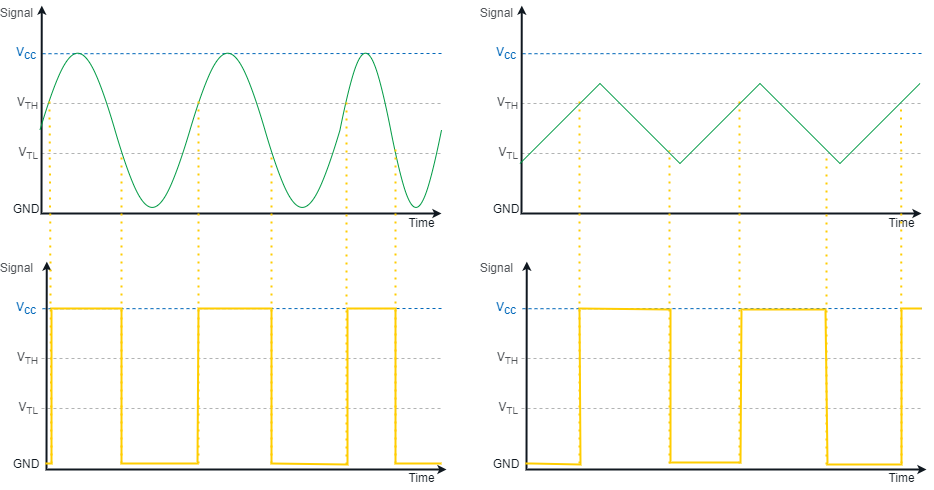

The diagram above was exported from draw.io. Its source (the exported page's mxGraphModel, read from the mxfile embedded in the PNG):
<mxGraphModel dx="188" dy="745" grid="1" gridSize="10" guides="1" tooltips="1" connect="1" arrows="1" fold="1" page="1" pageScale="1" pageWidth="850" pageHeight="1100" math="0" shadow="0">
  <root>
    <mxCell id="0" />
    <mxCell id="1" parent="0" />
    <mxCell id="vPNyuR6a-ddDnP-lYK2E-1" value="" style="endArrow=none;dashed=1;html=1;strokeColor=#B1B3B3;strokeWidth=1;fontSize=12;fillColor=#B1B3B3;fontFamily=Arial;" parent="1" edge="1">
      <mxGeometry width="50" height="50" relative="1" as="geometry">
        <mxPoint x="1000" y="330" as="sourcePoint" />
        <mxPoint x="1400" y="330" as="targetPoint" />
      </mxGeometry>
    </mxCell>
    <mxCell id="vPNyuR6a-ddDnP-lYK2E-2" value="" style="endArrow=none;dashed=1;html=1;strokeColor=#B1B3B3;strokeWidth=1;fontSize=12;fillColor=#B1B3B3;fontFamily=Arial;" parent="1" edge="1">
      <mxGeometry width="50" height="50" relative="1" as="geometry">
        <mxPoint x="1000" y="280" as="sourcePoint" />
        <mxPoint x="1400" y="280" as="targetPoint" />
      </mxGeometry>
    </mxCell>
    <mxCell id="vPNyuR6a-ddDnP-lYK2E-3" value="" style="endArrow=none;dashed=1;html=1;labelBackgroundColor=none;strokeColor=#0067B9;strokeWidth=1;fontSize=12;fontColor=#c00e04;align=center;fillColor=#0067B9;fontFamily=Arial;" parent="1" edge="1">
      <mxGeometry width="50" height="50" relative="1" as="geometry">
        <mxPoint x="1400" y="230" as="sourcePoint" />
        <mxPoint x="999.7857142857142" y="230.20909090909095" as="targetPoint" />
      </mxGeometry>
    </mxCell>
    <mxCell id="vPNyuR6a-ddDnP-lYK2E-4" value="V&lt;sub style=&quot;font-size: 12px;&quot;&gt;cc&lt;/sub&gt;" style="rounded=0;whiteSpace=wrap;html=1;dashed=1;strokeColor=none;fillColor=none;fontSize=12;fontColor=#0067B9;align=right;fontFamily=Arial;" parent="1" vertex="1">
      <mxGeometry x="973.2149999999999" y="220" width="23.57" height="19.31" as="geometry" />
    </mxCell>
    <mxCell id="vPNyuR6a-ddDnP-lYK2E-5" value="GND" style="rounded=0;whiteSpace=wrap;html=1;dashed=1;strokeColor=none;fillColor=none;fontSize=12;fontColor=#101820;align=center;fontFamily=Arial;verticalAlign=middle;" parent="1" vertex="1">
      <mxGeometry x="980" y="380" width="10" height="11" as="geometry" />
    </mxCell>
    <mxCell id="vPNyuR6a-ddDnP-lYK2E-7" value="" style="endArrow=classic;html=1;strokeColor=#101820;fontSize=10;fontColor=#666666;align=right;verticalAlign=bottom;endSize=3;startSize=3;strokeWidth=2;rounded=0;startArrow=classic;startFill=1;fontFamily=Arial;" parent="1" edge="1">
      <mxGeometry x="0.925" y="40" width="50" height="50" relative="1" as="geometry">
        <mxPoint x="1400" y="390" as="sourcePoint" />
        <mxPoint x="1000.2857142857142" y="182.1099999999999" as="targetPoint" />
        <mxPoint x="1" as="offset" />
        <Array as="points">
          <mxPoint x="1000" y="390" />
        </Array>
      </mxGeometry>
    </mxCell>
    <mxCell id="vPNyuR6a-ddDnP-lYK2E-8" value="V&lt;sub&gt;&lt;font style=&quot;font-size: 10px&quot;&gt;TL&lt;/font&gt;&lt;/sub&gt;" style="rounded=0;whiteSpace=wrap;html=1;dashed=1;strokeColor=none;fillColor=none;fontSize=12;fontColor=#53565A;align=right;fontFamily=Arial;" parent="1" vertex="1">
      <mxGeometry x="971.5350000000001" y="320" width="26.93" height="20" as="geometry" />
    </mxCell>
    <mxCell id="vPNyuR6a-ddDnP-lYK2E-10" value="V&lt;sub&gt;&lt;font style=&quot;font-size: 10px&quot;&gt;TH&lt;/font&gt;&lt;/sub&gt;" style="rounded=0;whiteSpace=wrap;html=1;dashed=1;strokeColor=none;fillColor=none;fontSize=12;fontColor=#53565A;align=right;fontFamily=Arial;" parent="1" vertex="1">
      <mxGeometry x="971.5350000000001" y="270" width="26.93" height="20" as="geometry" />
    </mxCell>
    <mxCell id="vPNyuR6a-ddDnP-lYK2E-11" value="Signal" style="rounded=0;whiteSpace=wrap;html=1;dashed=1;strokeColor=none;fillColor=none;fontSize=12;fontColor=#53565A;align=right;fontFamily=Arial;" parent="1" vertex="1">
      <mxGeometry x="960" y="180" width="33.57" height="19.31" as="geometry" />
    </mxCell>
    <mxCell id="vPNyuR6a-ddDnP-lYK2E-12" value="Time" style="text;html=1;align=center;verticalAlign=middle;resizable=0;points=[];autosize=1;fontSize=12;fontFamily=Arial;fontColor=#101820;" parent="1" vertex="1">
      <mxGeometry x="1360" y="390" width="40" height="20" as="geometry" />
    </mxCell>
    <mxCell id="vPNyuR6a-ddDnP-lYK2E-13" value="" style="endArrow=none;dashed=1;html=1;strokeColor=#B1B3B3;strokeWidth=1;fontSize=12;fillColor=#B1B3B3;fontFamily=Arial;" parent="1" edge="1">
      <mxGeometry width="50" height="50" relative="1" as="geometry">
        <mxPoint x="1000" y="585" as="sourcePoint" />
        <mxPoint x="1400" y="585" as="targetPoint" />
      </mxGeometry>
    </mxCell>
    <mxCell id="vPNyuR6a-ddDnP-lYK2E-14" value="" style="endArrow=none;dashed=1;html=1;strokeColor=#B1B3B3;strokeWidth=1;fontSize=12;fillColor=#B1B3B3;fontFamily=Arial;" parent="1" edge="1">
      <mxGeometry width="50" height="50" relative="1" as="geometry">
        <mxPoint x="1000" y="535" as="sourcePoint" />
        <mxPoint x="1400" y="535" as="targetPoint" />
      </mxGeometry>
    </mxCell>
    <mxCell id="vPNyuR6a-ddDnP-lYK2E-15" value="" style="endArrow=none;dashed=1;html=1;labelBackgroundColor=none;strokeColor=#0067B9;strokeWidth=1;fontSize=12;fontColor=#c00e04;align=center;fillColor=#0067B9;fontFamily=Arial;" parent="1" edge="1">
      <mxGeometry width="50" height="50" relative="1" as="geometry">
        <mxPoint x="1400" y="485" as="sourcePoint" />
        <mxPoint x="999.7857142857142" y="485.20909090909095" as="targetPoint" />
      </mxGeometry>
    </mxCell>
    <mxCell id="vPNyuR6a-ddDnP-lYK2E-16" value="V&lt;sub style=&quot;font-size: 12px;&quot;&gt;cc&lt;/sub&gt;" style="rounded=0;whiteSpace=wrap;html=1;dashed=1;strokeColor=none;fillColor=none;fontSize=12;fontColor=#0067B9;align=right;fontFamily=Arial;" parent="1" vertex="1">
      <mxGeometry x="973.2149999999999" y="475" width="23.57" height="19.31" as="geometry" />
    </mxCell>
    <mxCell id="vPNyuR6a-ddDnP-lYK2E-17" value="GND" style="rounded=0;whiteSpace=wrap;html=1;dashed=1;strokeColor=none;fillColor=none;fontSize=12;fontColor=#101820;align=center;fontFamily=Arial;verticalAlign=middle;" parent="1" vertex="1">
      <mxGeometry x="980" y="635" width="10" height="11" as="geometry" />
    </mxCell>
    <mxCell id="vPNyuR6a-ddDnP-lYK2E-19" value="" style="endArrow=classic;html=1;strokeColor=#101820;fontSize=10;fontColor=#666666;align=right;verticalAlign=bottom;endSize=3;startSize=3;strokeWidth=2;rounded=0;startArrow=classic;startFill=1;fontFamily=Arial;" parent="1" edge="1">
      <mxGeometry x="0.925" y="40" width="50" height="50" relative="1" as="geometry">
        <mxPoint x="1405" y="646" as="sourcePoint" />
        <mxPoint x="1005.2857142857142" y="438.1099999999999" as="targetPoint" />
        <mxPoint x="1" as="offset" />
        <Array as="points">
          <mxPoint x="1005" y="646" />
        </Array>
      </mxGeometry>
    </mxCell>
    <mxCell id="vPNyuR6a-ddDnP-lYK2E-20" value="V&lt;sub&gt;&lt;font style=&quot;font-size: 10px&quot;&gt;TL&lt;/font&gt;&lt;/sub&gt;" style="rounded=0;whiteSpace=wrap;html=1;dashed=1;strokeColor=none;fillColor=none;fontSize=12;fontColor=#53565A;align=right;fontFamily=Arial;" parent="1" vertex="1">
      <mxGeometry x="971.5350000000001" y="575" width="26.93" height="20" as="geometry" />
    </mxCell>
    <mxCell id="vPNyuR6a-ddDnP-lYK2E-22" value="V&lt;sub&gt;&lt;font style=&quot;font-size: 10px&quot;&gt;TH&lt;/font&gt;&lt;/sub&gt;" style="rounded=0;whiteSpace=wrap;html=1;dashed=1;strokeColor=none;fillColor=none;fontSize=12;fontColor=#53565A;align=right;fontFamily=Arial;" parent="1" vertex="1">
      <mxGeometry x="971.5350000000001" y="525" width="26.93" height="20" as="geometry" />
    </mxCell>
    <mxCell id="vPNyuR6a-ddDnP-lYK2E-23" value="Signal" style="rounded=0;whiteSpace=wrap;html=1;dashed=1;strokeColor=none;fillColor=none;fontSize=12;fontColor=#53565A;align=right;fontFamily=Arial;" parent="1" vertex="1">
      <mxGeometry x="960" y="435" width="33.57" height="19.31" as="geometry" />
    </mxCell>
    <mxCell id="vPNyuR6a-ddDnP-lYK2E-24" value="Time" style="text;html=1;align=center;verticalAlign=middle;resizable=0;points=[];autosize=1;fontSize=12;fontFamily=Arial;fontColor=#101820;" parent="1" vertex="1">
      <mxGeometry x="1360" y="645" width="40" height="20" as="geometry" />
    </mxCell>
    <mxCell id="vPNyuR6a-ddDnP-lYK2E-25" value="" style="pointerEvents=1;verticalLabelPosition=bottom;shadow=0;dashed=0;align=center;html=1;verticalAlign=top;shape=mxgraph.electrical.waveforms.sine_wave;strokeColor=#009A44;" parent="1" vertex="1">
      <mxGeometry x="1148.47" y="203.82" width="150" height="206.18" as="geometry" />
    </mxCell>
    <mxCell id="vPNyuR6a-ddDnP-lYK2E-28" value="" style="pointerEvents=1;verticalLabelPosition=bottom;shadow=0;dashed=0;align=center;html=1;verticalAlign=top;shape=mxgraph.electrical.waveforms.sine_wave;strokeColor=#009A44;" parent="1" vertex="1">
      <mxGeometry x="1298.47" y="203.82" width="101.53" height="206.18" as="geometry" />
    </mxCell>
    <mxCell id="vPNyuR6a-ddDnP-lYK2E-30" value="" style="pointerEvents=1;verticalLabelPosition=bottom;shadow=0;dashed=0;align=center;html=1;verticalAlign=top;shape=mxgraph.electrical.waveforms.sine_wave;strokeColor=#009A44;" parent="1" vertex="1">
      <mxGeometry x="998.47" y="203.82" width="150" height="206.18" as="geometry" />
    </mxCell>
    <mxCell id="vPNyuR6a-ddDnP-lYK2E-32" value="" style="endArrow=none;dashed=1;html=1;dashPattern=1 3;strokeWidth=2;rounded=0;strokeColor=#FFCD00;" parent="1" edge="1">
      <mxGeometry width="50" height="50" relative="1" as="geometry">
        <mxPoint x="1010" y="640" as="sourcePoint" />
        <mxPoint x="1008" y="275.99999999999994" as="targetPoint" />
      </mxGeometry>
    </mxCell>
    <mxCell id="vPNyuR6a-ddDnP-lYK2E-33" value="" style="endArrow=none;dashed=1;html=1;dashPattern=1 3;strokeWidth=2;rounded=0;strokeColor=#FFCD00;" parent="1" edge="1">
      <mxGeometry width="50" height="50" relative="1" as="geometry">
        <mxPoint x="1080" y="640" as="sourcePoint" />
        <mxPoint x="1080" y="330" as="targetPoint" />
      </mxGeometry>
    </mxCell>
    <mxCell id="vPNyuR6a-ddDnP-lYK2E-34" value="" style="endArrow=none;dashed=1;html=1;dashPattern=1 3;strokeWidth=2;rounded=0;strokeColor=#FFCD00;" parent="1" edge="1">
      <mxGeometry width="50" height="50" relative="1" as="geometry">
        <mxPoint x="1157" y="640" as="sourcePoint" />
        <mxPoint x="1157" y="275.99999999999994" as="targetPoint" />
      </mxGeometry>
    </mxCell>
    <mxCell id="vPNyuR6a-ddDnP-lYK2E-35" value="" style="endArrow=none;dashed=1;html=1;dashPattern=1 3;strokeWidth=2;rounded=0;strokeColor=#FFCD00;" parent="1" edge="1">
      <mxGeometry width="50" height="50" relative="1" as="geometry">
        <mxPoint x="1230" y="640" as="sourcePoint" />
        <mxPoint x="1230" y="329.9999999999999" as="targetPoint" />
      </mxGeometry>
    </mxCell>
    <mxCell id="vPNyuR6a-ddDnP-lYK2E-36" value="" style="endArrow=none;dashed=1;html=1;dashPattern=1 3;strokeWidth=2;rounded=0;strokeColor=#FFCD00;" parent="1" edge="1">
      <mxGeometry width="50" height="50" relative="1" as="geometry">
        <mxPoint x="1305" y="641" as="sourcePoint" />
        <mxPoint x="1305" y="276" as="targetPoint" />
      </mxGeometry>
    </mxCell>
    <mxCell id="vPNyuR6a-ddDnP-lYK2E-37" value="" style="endArrow=none;dashed=1;html=1;dashPattern=1 3;strokeWidth=2;rounded=0;strokeColor=#FFCD00;" parent="1" edge="1">
      <mxGeometry width="50" height="50" relative="1" as="geometry">
        <mxPoint x="1354" y="640" as="sourcePoint" />
        <mxPoint x="1354" y="326" as="targetPoint" />
      </mxGeometry>
    </mxCell>
    <mxCell id="vPNyuR6a-ddDnP-lYK2E-21" value="" style="endArrow=none;html=1;strokeColor=#FFCD00;strokeWidth=2;fontSize=12;shadow=0;comic=0;jumpSize=5;rounded=0;fillColor=#4DB182;fontFamily=Arial;" parent="1" edge="1">
      <mxGeometry width="50" height="50" relative="1" as="geometry">
        <mxPoint x="1400" y="640" as="sourcePoint" />
        <mxPoint x="1004" y="640" as="targetPoint" />
        <Array as="points">
          <mxPoint x="1354" y="640" />
          <mxPoint x="1354" y="485" />
          <mxPoint x="1306" y="485" />
          <mxPoint x="1306" y="641" />
          <mxPoint x="1230" y="640" />
          <mxPoint x="1230" y="485" />
          <mxPoint x="1157" y="485" />
          <mxPoint x="1156" y="640" />
          <mxPoint x="1080" y="640" />
          <mxPoint x="1080" y="485" />
          <mxPoint x="1010" y="485" />
          <mxPoint x="1010" y="640" />
        </Array>
      </mxGeometry>
    </mxCell>
    <mxCell id="d04Fb295_5aUoXXTBGIw-1" value="" style="endArrow=none;dashed=1;html=1;strokeColor=#B1B3B3;strokeWidth=1;fontSize=12;fillColor=#B1B3B3;fontFamily=Arial;" edge="1" parent="1">
      <mxGeometry width="50" height="50" relative="1" as="geometry">
        <mxPoint x="1480" y="330" as="sourcePoint" />
        <mxPoint x="1880" y="330" as="targetPoint" />
      </mxGeometry>
    </mxCell>
    <mxCell id="d04Fb295_5aUoXXTBGIw-2" value="" style="endArrow=none;dashed=1;html=1;strokeColor=#B1B3B3;strokeWidth=1;fontSize=12;fillColor=#B1B3B3;fontFamily=Arial;" edge="1" parent="1">
      <mxGeometry width="50" height="50" relative="1" as="geometry">
        <mxPoint x="1480" y="280.0000000000001" as="sourcePoint" />
        <mxPoint x="1880" y="280.0000000000001" as="targetPoint" />
      </mxGeometry>
    </mxCell>
    <mxCell id="d04Fb295_5aUoXXTBGIw-3" value="" style="endArrow=none;dashed=1;html=1;labelBackgroundColor=none;strokeColor=#0067B9;strokeWidth=1;fontSize=12;fontColor=#c00e04;align=center;fillColor=#0067B9;fontFamily=Arial;" edge="1" parent="1">
      <mxGeometry width="50" height="50" relative="1" as="geometry">
        <mxPoint x="1880" y="230.0000000000001" as="sourcePoint" />
        <mxPoint x="1479.7857142857142" y="230.20909090909095" as="targetPoint" />
      </mxGeometry>
    </mxCell>
    <mxCell id="d04Fb295_5aUoXXTBGIw-4" value="V&lt;sub style=&quot;font-size: 12px;&quot;&gt;cc&lt;/sub&gt;" style="rounded=0;whiteSpace=wrap;html=1;dashed=1;strokeColor=none;fillColor=none;fontSize=12;fontColor=#0067B9;align=right;fontFamily=Arial;" vertex="1" parent="1">
      <mxGeometry x="1453.215" y="220" width="23.57" height="19.31" as="geometry" />
    </mxCell>
    <mxCell id="d04Fb295_5aUoXXTBGIw-5" value="GND" style="rounded=0;whiteSpace=wrap;html=1;dashed=1;strokeColor=none;fillColor=none;fontSize=12;fontColor=#101820;align=center;fontFamily=Arial;verticalAlign=middle;" vertex="1" parent="1">
      <mxGeometry x="1460" y="380" width="10" height="11" as="geometry" />
    </mxCell>
    <mxCell id="d04Fb295_5aUoXXTBGIw-6" value="" style="endArrow=classic;html=1;strokeColor=#101820;fontSize=10;fontColor=#666666;align=right;verticalAlign=bottom;endSize=3;startSize=3;strokeWidth=2;rounded=0;startArrow=classic;startFill=1;fontFamily=Arial;" edge="1" parent="1">
      <mxGeometry x="0.925" y="40" width="50" height="50" relative="1" as="geometry">
        <mxPoint x="1880" y="390" as="sourcePoint" />
        <mxPoint x="1480.2857142857142" y="182.1099999999998" as="targetPoint" />
        <mxPoint x="1" as="offset" />
        <Array as="points">
          <mxPoint x="1480" y="390" />
        </Array>
      </mxGeometry>
    </mxCell>
    <mxCell id="d04Fb295_5aUoXXTBGIw-7" value="V&lt;sub&gt;&lt;font style=&quot;font-size: 10px&quot;&gt;TL&lt;/font&gt;&lt;/sub&gt;" style="rounded=0;whiteSpace=wrap;html=1;dashed=1;strokeColor=none;fillColor=none;fontSize=12;fontColor=#53565A;align=right;fontFamily=Arial;" vertex="1" parent="1">
      <mxGeometry x="1451.535" y="320" width="26.93" height="20" as="geometry" />
    </mxCell>
    <mxCell id="d04Fb295_5aUoXXTBGIw-8" value="V&lt;sub&gt;&lt;font style=&quot;font-size: 10px&quot;&gt;TH&lt;/font&gt;&lt;/sub&gt;" style="rounded=0;whiteSpace=wrap;html=1;dashed=1;strokeColor=none;fillColor=none;fontSize=12;fontColor=#53565A;align=right;fontFamily=Arial;" vertex="1" parent="1">
      <mxGeometry x="1451.535" y="270" width="26.93" height="20" as="geometry" />
    </mxCell>
    <mxCell id="d04Fb295_5aUoXXTBGIw-9" value="Signal" style="rounded=0;whiteSpace=wrap;html=1;dashed=1;strokeColor=none;fillColor=none;fontSize=12;fontColor=#53565A;align=right;fontFamily=Arial;" vertex="1" parent="1">
      <mxGeometry x="1440" y="180" width="33.57" height="19.31" as="geometry" />
    </mxCell>
    <mxCell id="d04Fb295_5aUoXXTBGIw-10" value="Time" style="text;html=1;align=center;verticalAlign=middle;resizable=0;points=[];autosize=1;fontSize=12;fontFamily=Arial;fontColor=#101820;" vertex="1" parent="1">
      <mxGeometry x="1840" y="390" width="40" height="20" as="geometry" />
    </mxCell>
    <mxCell id="d04Fb295_5aUoXXTBGIw-11" value="" style="endArrow=none;dashed=1;html=1;strokeColor=#B1B3B3;strokeWidth=1;fontSize=12;fillColor=#B1B3B3;fontFamily=Arial;" edge="1" parent="1">
      <mxGeometry width="50" height="50" relative="1" as="geometry">
        <mxPoint x="1480" y="585" as="sourcePoint" />
        <mxPoint x="1880" y="585" as="targetPoint" />
      </mxGeometry>
    </mxCell>
    <mxCell id="d04Fb295_5aUoXXTBGIw-12" value="" style="endArrow=none;dashed=1;html=1;strokeColor=#B1B3B3;strokeWidth=1;fontSize=12;fillColor=#B1B3B3;fontFamily=Arial;" edge="1" parent="1">
      <mxGeometry width="50" height="50" relative="1" as="geometry">
        <mxPoint x="1480" y="535" as="sourcePoint" />
        <mxPoint x="1880" y="535" as="targetPoint" />
      </mxGeometry>
    </mxCell>
    <mxCell id="d04Fb295_5aUoXXTBGIw-13" value="" style="endArrow=none;dashed=1;html=1;labelBackgroundColor=none;strokeColor=#0067B9;strokeWidth=1;fontSize=12;fontColor=#c00e04;align=center;fillColor=#0067B9;fontFamily=Arial;" edge="1" parent="1">
      <mxGeometry width="50" height="50" relative="1" as="geometry">
        <mxPoint x="1880" y="485" as="sourcePoint" />
        <mxPoint x="1479.7857142857142" y="485.20909090909095" as="targetPoint" />
      </mxGeometry>
    </mxCell>
    <mxCell id="d04Fb295_5aUoXXTBGIw-14" value="V&lt;sub style=&quot;font-size: 12px;&quot;&gt;cc&lt;/sub&gt;" style="rounded=0;whiteSpace=wrap;html=1;dashed=1;strokeColor=none;fillColor=none;fontSize=12;fontColor=#0067B9;align=right;fontFamily=Arial;" vertex="1" parent="1">
      <mxGeometry x="1453.215" y="475" width="23.57" height="19.31" as="geometry" />
    </mxCell>
    <mxCell id="d04Fb295_5aUoXXTBGIw-15" value="GND" style="rounded=0;whiteSpace=wrap;html=1;dashed=1;strokeColor=none;fillColor=none;fontSize=12;fontColor=#101820;align=center;fontFamily=Arial;verticalAlign=middle;" vertex="1" parent="1">
      <mxGeometry x="1460" y="635" width="10" height="11" as="geometry" />
    </mxCell>
    <mxCell id="d04Fb295_5aUoXXTBGIw-16" value="" style="endArrow=classic;html=1;strokeColor=#101820;fontSize=10;fontColor=#666666;align=right;verticalAlign=bottom;endSize=3;startSize=3;strokeWidth=2;rounded=0;startArrow=classic;startFill=1;fontFamily=Arial;" edge="1" parent="1">
      <mxGeometry x="0.925" y="40" width="50" height="50" relative="1" as="geometry">
        <mxPoint x="1885" y="646" as="sourcePoint" />
        <mxPoint x="1485.2857142857142" y="438.1099999999999" as="targetPoint" />
        <mxPoint x="1" as="offset" />
        <Array as="points">
          <mxPoint x="1485" y="646" />
        </Array>
      </mxGeometry>
    </mxCell>
    <mxCell id="d04Fb295_5aUoXXTBGIw-17" value="V&lt;sub&gt;&lt;font style=&quot;font-size: 10px&quot;&gt;TL&lt;/font&gt;&lt;/sub&gt;" style="rounded=0;whiteSpace=wrap;html=1;dashed=1;strokeColor=none;fillColor=none;fontSize=12;fontColor=#53565A;align=right;fontFamily=Arial;" vertex="1" parent="1">
      <mxGeometry x="1451.535" y="575" width="26.93" height="20" as="geometry" />
    </mxCell>
    <mxCell id="d04Fb295_5aUoXXTBGIw-18" value="V&lt;sub&gt;&lt;font style=&quot;font-size: 10px&quot;&gt;TH&lt;/font&gt;&lt;/sub&gt;" style="rounded=0;whiteSpace=wrap;html=1;dashed=1;strokeColor=none;fillColor=none;fontSize=12;fontColor=#53565A;align=right;fontFamily=Arial;" vertex="1" parent="1">
      <mxGeometry x="1451.535" y="525" width="26.93" height="20" as="geometry" />
    </mxCell>
    <mxCell id="d04Fb295_5aUoXXTBGIw-19" value="Signal" style="rounded=0;whiteSpace=wrap;html=1;dashed=1;strokeColor=none;fillColor=none;fontSize=12;fontColor=#53565A;align=right;fontFamily=Arial;" vertex="1" parent="1">
      <mxGeometry x="1440" y="435" width="33.57" height="19.31" as="geometry" />
    </mxCell>
    <mxCell id="d04Fb295_5aUoXXTBGIw-20" value="Time" style="text;html=1;align=center;verticalAlign=middle;resizable=0;points=[];autosize=1;fontSize=12;fontFamily=Arial;fontColor=#101820;" vertex="1" parent="1">
      <mxGeometry x="1840" y="645" width="40" height="20" as="geometry" />
    </mxCell>
    <mxCell id="d04Fb295_5aUoXXTBGIw-21" value="" style="endArrow=none;dashed=1;html=1;dashPattern=1 3;strokeWidth=2;rounded=0;strokeColor=#FFCD00;" edge="1" parent="1">
      <mxGeometry width="50" height="50" relative="1" as="geometry">
        <mxPoint x="1538" y="640" as="sourcePoint" />
        <mxPoint x="1538" y="275.0000000000001" as="targetPoint" />
      </mxGeometry>
    </mxCell>
    <mxCell id="d04Fb295_5aUoXXTBGIw-22" value="" style="endArrow=none;dashed=1;html=1;dashPattern=1 3;strokeWidth=2;rounded=0;strokeColor=#FFCD00;" edge="1" parent="1">
      <mxGeometry width="50" height="50" relative="1" as="geometry">
        <mxPoint x="1628" y="640" as="sourcePoint" />
        <mxPoint x="1628" y="327" as="targetPoint" />
      </mxGeometry>
    </mxCell>
    <mxCell id="d04Fb295_5aUoXXTBGIw-23" value="" style="endArrow=none;dashed=1;html=1;dashPattern=1 3;strokeWidth=2;rounded=0;strokeColor=#FFCD00;" edge="1" parent="1">
      <mxGeometry width="50" height="50" relative="1" as="geometry">
        <mxPoint x="1698" y="640" as="sourcePoint" />
        <mxPoint x="1698" y="274.9999999999999" as="targetPoint" />
      </mxGeometry>
    </mxCell>
    <mxCell id="d04Fb295_5aUoXXTBGIw-24" value="" style="endArrow=none;dashed=1;html=1;dashPattern=1 3;strokeWidth=2;rounded=0;strokeColor=#FFCD00;" edge="1" parent="1">
      <mxGeometry width="50" height="50" relative="1" as="geometry">
        <mxPoint x="1785" y="641" as="sourcePoint" />
        <mxPoint x="1785" y="330" as="targetPoint" />
      </mxGeometry>
    </mxCell>
    <mxCell id="d04Fb295_5aUoXXTBGIw-25" value="" style="endArrow=none;dashed=1;html=1;dashPattern=1 3;strokeWidth=2;rounded=0;strokeColor=#FFCD00;" edge="1" parent="1">
      <mxGeometry width="50" height="50" relative="1" as="geometry">
        <mxPoint x="1860" y="640" as="sourcePoint" />
        <mxPoint x="1859.5799999999997" y="280.9999999999999" as="targetPoint" />
      </mxGeometry>
    </mxCell>
    <mxCell id="d04Fb295_5aUoXXTBGIw-26" value="" style="endArrow=none;html=1;strokeColor=#FFCD00;strokeWidth=2;fontSize=12;shadow=0;comic=0;jumpSize=5;rounded=0;fillColor=#4DB182;fontFamily=Arial;" edge="1" parent="1">
      <mxGeometry width="50" height="50" relative="1" as="geometry">
        <mxPoint x="1880" y="485" as="sourcePoint" />
        <mxPoint x="1484" y="640" as="targetPoint" />
        <Array as="points">
          <mxPoint x="1860" y="485" />
          <mxPoint x="1860" y="641" />
          <mxPoint x="1786" y="641" />
          <mxPoint x="1784" y="486" />
          <mxPoint x="1700" y="486" />
          <mxPoint x="1699" y="639" />
          <mxPoint x="1629" y="639" />
          <mxPoint x="1629" y="486" />
          <mxPoint x="1538" y="485" />
          <mxPoint x="1539" y="641" />
          <mxPoint x="1490" y="640" />
        </Array>
      </mxGeometry>
    </mxCell>
    <mxCell id="d04Fb295_5aUoXXTBGIw-27" value="" style="endArrow=none;html=1;rounded=0;strokeColor=#009A44;" edge="1" parent="1">
      <mxGeometry width="50" height="50" relative="1" as="geometry">
        <mxPoint x="1478.47" y="340" as="sourcePoint" />
        <mxPoint x="1878" y="260.0000000000001" as="targetPoint" />
        <Array as="points">
          <mxPoint x="1558.47" y="260" />
          <mxPoint x="1638.47" y="340" />
          <mxPoint x="1718.47" y="260" />
          <mxPoint x="1798.47" y="340" />
          <mxPoint x="1878.47" y="260" />
        </Array>
      </mxGeometry>
    </mxCell>
  </root>
</mxGraphModel>